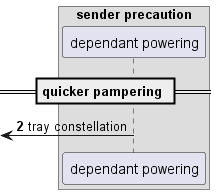

The diagram above was rendered by PlantUML. Its source (embedded in the PNG):
@startuml
box "sender precaution"
participant "dependant powering" as 0
end box
== quicker pampering ==
autonumber 2 5
 [<- 0: tray constellation
autonumber stop
@enduml